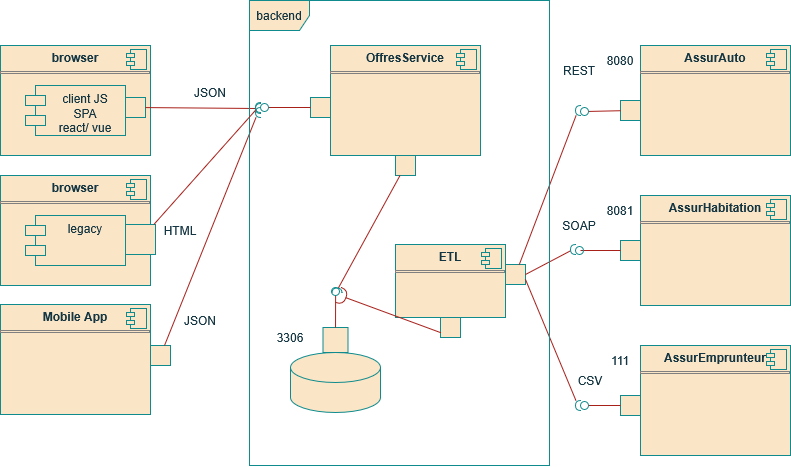

The diagram above was exported from draw.io. Its source (the exported page's mxGraphModel, read from the mxfile embedded in the PNG):
<mxGraphModel dx="841" dy="470" grid="1" gridSize="10" guides="1" tooltips="1" connect="1" arrows="1" fold="1" page="1" pageScale="1" pageWidth="827" pageHeight="1169" math="0" shadow="0">
  <root>
    <mxCell id="0" />
    <mxCell id="1" parent="0" />
    <mxCell id="wHHLx8FjQf187PXlfKUF-317" parent="1" style="align=left;overflow=fill;html=1;dropTarget=0;whiteSpace=wrap;strokeColor=#0F8B8D;fontColor=#143642;fillColor=#FAE5C7;labelBackgroundColor=none;" value="&lt;p style=&quot;margin:0px;margin-top:6px;text-align:center;&quot;&gt;&lt;b&gt;browser&lt;/b&gt;&lt;/p&gt;&lt;hr size=&quot;1&quot; style=&quot;border-style:solid;&quot;&gt;&lt;p style=&quot;margin:0px;margin-left:8px;&quot;&gt;&lt;br&gt;&lt;/p&gt;" vertex="1">
      <mxGeometry height="110" width="150" x="60" y="290" as="geometry" />
    </mxCell>
    <mxCell id="wHHLx8FjQf187PXlfKUF-318" parent="wHHLx8FjQf187PXlfKUF-317" style="shape=component;jettyWidth=8;jettyHeight=4;strokeColor=#0F8B8D;fontColor=#143642;fillColor=#FAE5C7;labelBackgroundColor=none;" value="" vertex="1">
      <mxGeometry height="20" relative="1" width="20" x="1" as="geometry">
        <mxPoint x="-24" y="4" as="offset" />
      </mxGeometry>
    </mxCell>
    <mxCell id="wHHLx8FjQf187PXlfKUF-319" parent="1" style="align=left;overflow=fill;html=1;dropTarget=0;whiteSpace=wrap;strokeColor=#0F8B8D;fontColor=#143642;fillColor=#FAE5C7;labelBackgroundColor=none;" value="&lt;p style=&quot;margin:0px;margin-top:6px;text-align:center;&quot;&gt;&lt;b&gt;Mobile App&lt;/b&gt;&lt;/p&gt;&lt;hr size=&quot;1&quot; style=&quot;border-style:solid;&quot;&gt;&lt;p style=&quot;margin:0px;margin-left:8px;&quot;&gt;&lt;br&gt;&lt;/p&gt;" vertex="1">
      <mxGeometry height="110" width="150" x="60" y="549" as="geometry" />
    </mxCell>
    <mxCell id="wHHLx8FjQf187PXlfKUF-320" parent="wHHLx8FjQf187PXlfKUF-319" style="shape=component;jettyWidth=8;jettyHeight=4;strokeColor=#0F8B8D;fontColor=#143642;fillColor=#FAE5C7;labelBackgroundColor=none;" value="" vertex="1">
      <mxGeometry height="20" relative="1" width="20" x="1" as="geometry">
        <mxPoint x="-24" y="4" as="offset" />
      </mxGeometry>
    </mxCell>
    <mxCell id="wHHLx8FjQf187PXlfKUF-321" parent="1" style="shape=module;align=left;spacingLeft=20;align=center;verticalAlign=top;whiteSpace=wrap;html=1;strokeColor=#0F8B8D;fontColor=#143642;fillColor=#FAE5C7;labelBackgroundColor=none;" value="&lt;div&gt;client JS&lt;/div&gt;&lt;div&gt;SPA&lt;/div&gt;&lt;div&gt;react/ vue&lt;/div&gt;" vertex="1">
      <mxGeometry height="50" width="100" x="85" y="330" as="geometry" />
    </mxCell>
    <mxCell id="wHHLx8FjQf187PXlfKUF-322" parent="1" style="align=left;overflow=fill;html=1;dropTarget=0;whiteSpace=wrap;strokeColor=#0F8B8D;fontColor=#143642;fillColor=#FAE5C7;labelBackgroundColor=none;" value="&lt;p style=&quot;margin:0px;margin-top:6px;text-align:center;&quot;&gt;&lt;b&gt;OffresService&lt;/b&gt;&lt;/p&gt;&lt;hr size=&quot;1&quot; style=&quot;border-style:solid;&quot;&gt;&lt;p style=&quot;margin:0px;margin-left:8px;&quot;&gt;&lt;br&gt;&lt;/p&gt;" vertex="1">
      <mxGeometry height="110" width="150" x="390" y="290" as="geometry" />
    </mxCell>
    <mxCell id="wHHLx8FjQf187PXlfKUF-323" parent="wHHLx8FjQf187PXlfKUF-322" style="shape=component;jettyWidth=8;jettyHeight=4;strokeColor=#0F8B8D;fontColor=#143642;fillColor=#FAE5C7;labelBackgroundColor=none;" value="" vertex="1">
      <mxGeometry height="20" relative="1" width="20" x="1" as="geometry">
        <mxPoint x="-24" y="4" as="offset" />
      </mxGeometry>
    </mxCell>
    <mxCell id="wHHLx8FjQf187PXlfKUF-324" parent="1" style="align=left;overflow=fill;html=1;dropTarget=0;whiteSpace=wrap;strokeColor=#0F8B8D;fontColor=#143642;fillColor=#FAE5C7;labelBackgroundColor=none;" value="&lt;p style=&quot;margin:0px;margin-top:6px;text-align:center;&quot;&gt;&lt;b&gt;AssurAuto&lt;/b&gt;&lt;/p&gt;&lt;hr size=&quot;1&quot; style=&quot;border-style:solid;&quot;&gt;&lt;p style=&quot;margin:0px;margin-left:8px;&quot;&gt;&lt;br&gt;&lt;/p&gt;" vertex="1">
      <mxGeometry height="110" width="150" x="700" y="290" as="geometry" />
    </mxCell>
    <mxCell id="wHHLx8FjQf187PXlfKUF-325" parent="wHHLx8FjQf187PXlfKUF-324" style="shape=component;jettyWidth=8;jettyHeight=4;strokeColor=#0F8B8D;fontColor=#143642;fillColor=#FAE5C7;labelBackgroundColor=none;" value="" vertex="1">
      <mxGeometry height="20" relative="1" width="20" x="1" as="geometry">
        <mxPoint x="-24" y="4" as="offset" />
      </mxGeometry>
    </mxCell>
    <mxCell id="wHHLx8FjQf187PXlfKUF-326" parent="1" style="align=left;overflow=fill;html=1;dropTarget=0;whiteSpace=wrap;strokeColor=#0F8B8D;fontColor=#143642;fillColor=#FAE5C7;labelBackgroundColor=none;" value="&lt;p style=&quot;margin:0px;margin-top:6px;text-align:center;&quot;&gt;&lt;b&gt;AssurHabitation&lt;/b&gt;&lt;/p&gt;&lt;hr size=&quot;1&quot; style=&quot;border-style:solid;&quot;&gt;&lt;p style=&quot;margin:0px;margin-left:8px;&quot;&gt;&lt;br&gt;&lt;/p&gt;" vertex="1">
      <mxGeometry height="110" width="150" x="700" y="440" as="geometry" />
    </mxCell>
    <mxCell id="wHHLx8FjQf187PXlfKUF-327" parent="wHHLx8FjQf187PXlfKUF-326" style="shape=component;jettyWidth=8;jettyHeight=4;strokeColor=#0F8B8D;fontColor=#143642;fillColor=#FAE5C7;labelBackgroundColor=none;" value="" vertex="1">
      <mxGeometry height="20" relative="1" width="20" x="1" as="geometry">
        <mxPoint x="-24" y="4" as="offset" />
      </mxGeometry>
    </mxCell>
    <mxCell id="wHHLx8FjQf187PXlfKUF-328" parent="1" style="align=left;overflow=fill;html=1;dropTarget=0;whiteSpace=wrap;strokeColor=#0F8B8D;fontColor=#143642;fillColor=#FAE5C7;labelBackgroundColor=none;" value="&lt;p style=&quot;margin:0px;margin-top:6px;text-align:center;&quot;&gt;&lt;b&gt;AssurEmprunteur&lt;/b&gt;&lt;/p&gt;&lt;hr size=&quot;1&quot; style=&quot;border-style:solid;&quot;&gt;&lt;p style=&quot;margin:0px;margin-left:8px;&quot;&gt;&lt;br&gt;&lt;/p&gt;" vertex="1">
      <mxGeometry height="110" width="150" x="700" y="590" as="geometry" />
    </mxCell>
    <mxCell id="wHHLx8FjQf187PXlfKUF-329" parent="wHHLx8FjQf187PXlfKUF-328" style="shape=component;jettyWidth=8;jettyHeight=4;strokeColor=#0F8B8D;fontColor=#143642;fillColor=#FAE5C7;labelBackgroundColor=none;" value="" vertex="1">
      <mxGeometry height="20" relative="1" width="20" x="1" as="geometry">
        <mxPoint x="-24" y="4" as="offset" />
      </mxGeometry>
    </mxCell>
    <mxCell id="wHHLx8FjQf187PXlfKUF-337" parent="1" style="html=1;rounded=0;strokeColor=#0F8B8D;fontColor=#143642;fillColor=#FAE5C7;labelBackgroundColor=none;" value="" vertex="1">
      <mxGeometry height="20" width="20" x="370" y="342" as="geometry" />
    </mxCell>
    <mxCell id="wHHLx8FjQf187PXlfKUF-338" edge="1" parent="1" source="wHHLx8FjQf187PXlfKUF-337" style="endArrow=none;html=1;rounded=0;align=center;verticalAlign=top;endFill=0;labelBackgroundColor=none;endSize=2;strokeColor=#A8201A;fontColor=default;fillColor=#FAE5C7;" target="wHHLx8FjQf187PXlfKUF-339" value="">
      <mxGeometry relative="1" as="geometry" />
    </mxCell>
    <mxCell id="wHHLx8FjQf187PXlfKUF-339" parent="1" style="ellipse;html=1;fontSize=11;align=center;fillColor=none;points=[];aspect=fixed;resizable=0;verticalAlign=bottom;labelPosition=center;verticalLabelPosition=top;flipH=1;strokeColor=#0F8B8D;fontColor=#143642;labelBackgroundColor=none;" value="" vertex="1">
      <mxGeometry height="8" width="8" x="320" y="348" as="geometry" />
    </mxCell>
    <mxCell id="wHHLx8FjQf187PXlfKUF-340" parent="1" style="html=1;rounded=0;strokeColor=#0F8B8D;fontColor=#143642;fillColor=#FAE5C7;labelBackgroundColor=none;" value="" vertex="1">
      <mxGeometry height="20" width="20" x="185" y="342" as="geometry" />
    </mxCell>
    <mxCell id="wHHLx8FjQf187PXlfKUF-341" edge="1" parent="1" source="wHHLx8FjQf187PXlfKUF-340" style="endArrow=none;html=1;rounded=0;align=center;verticalAlign=top;endFill=0;labelBackgroundColor=none;endSize=2;strokeColor=#A8201A;fontColor=default;fillColor=#FAE5C7;" target="wHHLx8FjQf187PXlfKUF-342" value="">
      <mxGeometry relative="1" as="geometry" />
    </mxCell>
    <mxCell id="wHHLx8FjQf187PXlfKUF-342" parent="1" style="shape=requiredInterface;html=1;fontSize=11;align=center;fillColor=none;points=[];aspect=fixed;resizable=0;verticalAlign=bottom;labelPosition=center;verticalLabelPosition=top;flipH=1;strokeColor=#0F8B8D;fontColor=#143642;labelBackgroundColor=none;" value="" vertex="1">
      <mxGeometry height="10" width="5" x="315" y="348" as="geometry" />
    </mxCell>
    <mxCell id="wHHLx8FjQf187PXlfKUF-343" parent="1" style="html=1;rounded=0;strokeColor=#0F8B8D;fontColor=#143642;fillColor=#FAE5C7;labelBackgroundColor=none;" value="" vertex="1">
      <mxGeometry height="20" width="20" x="210" y="590" as="geometry" />
    </mxCell>
    <mxCell id="wHHLx8FjQf187PXlfKUF-344" edge="1" parent="1" source="wHHLx8FjQf187PXlfKUF-343" style="endArrow=none;html=1;rounded=0;align=center;verticalAlign=top;endFill=0;labelBackgroundColor=none;endSize=2;strokeColor=#A8201A;fontColor=default;fillColor=#FAE5C7;" target="wHHLx8FjQf187PXlfKUF-345" value="">
      <mxGeometry relative="1" as="geometry" />
    </mxCell>
    <mxCell id="wHHLx8FjQf187PXlfKUF-345" parent="1" style="shape=requiredInterface;html=1;fontSize=11;align=center;fillColor=none;points=[];aspect=fixed;resizable=0;verticalAlign=bottom;labelPosition=center;verticalLabelPosition=top;flipH=1;strokeColor=#0F8B8D;fontColor=#143642;labelBackgroundColor=none;" value="" vertex="1">
      <mxGeometry height="10" width="5" x="315" y="352" as="geometry" />
    </mxCell>
    <mxCell id="wHHLx8FjQf187PXlfKUF-346" parent="1" style="html=1;rounded=0;strokeColor=#0F8B8D;fontColor=#143642;fillColor=#FAE5C7;labelBackgroundColor=none;" value="" vertex="1">
      <mxGeometry height="20" width="20" x="680" y="345" as="geometry" />
    </mxCell>
    <mxCell id="wHHLx8FjQf187PXlfKUF-347" edge="1" parent="1" source="wHHLx8FjQf187PXlfKUF-346" style="endArrow=none;html=1;rounded=0;align=center;verticalAlign=top;endFill=0;labelBackgroundColor=none;endSize=2;strokeColor=#A8201A;fontColor=default;fillColor=#FAE5C7;" target="wHHLx8FjQf187PXlfKUF-348" value="">
      <mxGeometry relative="1" as="geometry" />
    </mxCell>
    <mxCell id="wHHLx8FjQf187PXlfKUF-348" parent="1" style="ellipse;html=1;fontSize=11;align=center;fillColor=none;points=[];aspect=fixed;resizable=0;verticalAlign=bottom;labelPosition=center;verticalLabelPosition=top;flipH=1;strokeColor=#0F8B8D;fontColor=#143642;labelBackgroundColor=none;" value="" vertex="1">
      <mxGeometry height="8" width="8" x="640" y="352" as="geometry" />
    </mxCell>
    <mxCell id="wHHLx8FjQf187PXlfKUF-349" parent="1" style="html=1;rounded=0;strokeColor=#0F8B8D;fontColor=#143642;fillColor=#FAE5C7;labelBackgroundColor=none;" value="" vertex="1">
      <mxGeometry height="20" width="20" x="565" y="509" as="geometry" />
    </mxCell>
    <mxCell id="wHHLx8FjQf187PXlfKUF-350" edge="1" parent="1" source="wHHLx8FjQf187PXlfKUF-349" style="endArrow=none;html=1;rounded=0;align=center;verticalAlign=top;endFill=0;labelBackgroundColor=none;endSize=2;strokeColor=#A8201A;fontColor=default;fillColor=#FAE5C7;" target="wHHLx8FjQf187PXlfKUF-351" value="">
      <mxGeometry relative="1" as="geometry" />
    </mxCell>
    <mxCell id="wHHLx8FjQf187PXlfKUF-351" parent="1" style="shape=requiredInterface;html=1;fontSize=11;align=center;fillColor=none;points=[];aspect=fixed;resizable=0;verticalAlign=bottom;labelPosition=center;verticalLabelPosition=top;flipH=1;strokeColor=#0F8B8D;fontColor=#143642;labelBackgroundColor=none;" value="" vertex="1">
      <mxGeometry height="10" width="5" x="635" y="350" as="geometry" />
    </mxCell>
    <mxCell id="wHHLx8FjQf187PXlfKUF-353" edge="1" parent="1" source="wHHLx8FjQf187PXlfKUF-349" style="endArrow=none;html=1;rounded=0;align=center;verticalAlign=top;endFill=0;labelBackgroundColor=none;endSize=2;strokeColor=#A8201A;fontColor=default;fillColor=#FAE5C7;exitX=1;exitY=0.5;exitDx=0;exitDy=0;" target="wHHLx8FjQf187PXlfKUF-354" value="">
      <mxGeometry relative="1" as="geometry">
        <mxPoint x="556" y="370" as="sourcePoint" />
      </mxGeometry>
    </mxCell>
    <mxCell id="wHHLx8FjQf187PXlfKUF-354" parent="1" style="shape=requiredInterface;html=1;fontSize=11;align=center;fillColor=none;points=[];aspect=fixed;resizable=0;verticalAlign=bottom;labelPosition=center;verticalLabelPosition=top;flipH=1;strokeColor=#0F8B8D;fontColor=#143642;labelBackgroundColor=none;" value="" vertex="1">
      <mxGeometry height="10" width="5" x="630" y="489" as="geometry" />
    </mxCell>
    <mxCell id="wHHLx8FjQf187PXlfKUF-355" parent="1" style="html=1;rounded=0;strokeColor=#0F8B8D;fontColor=#143642;fillColor=#FAE5C7;labelBackgroundColor=none;" value="" vertex="1">
      <mxGeometry height="20" width="20" x="680" y="485" as="geometry" />
    </mxCell>
    <mxCell id="wHHLx8FjQf187PXlfKUF-356" edge="1" parent="1" source="wHHLx8FjQf187PXlfKUF-357" style="endArrow=none;html=1;rounded=0;align=center;verticalAlign=top;endFill=0;labelBackgroundColor=none;endSize=2;strokeColor=#A8201A;fontColor=default;fillColor=#FAE5C7;" value="">
      <mxGeometry relative="1" as="geometry">
        <mxPoint x="640" y="495" as="targetPoint" />
      </mxGeometry>
    </mxCell>
    <mxCell id="wHHLx8FjQf187PXlfKUF-358" edge="1" parent="1" source="wHHLx8FjQf187PXlfKUF-355" style="endArrow=none;html=1;rounded=0;align=center;verticalAlign=top;endFill=0;labelBackgroundColor=none;endSize=2;strokeColor=#A8201A;fontColor=default;fillColor=#FAE5C7;" target="wHHLx8FjQf187PXlfKUF-357" value="">
      <mxGeometry relative="1" as="geometry">
        <mxPoint x="680" y="495" as="sourcePoint" />
        <mxPoint x="640" y="495" as="targetPoint" />
      </mxGeometry>
    </mxCell>
    <mxCell id="wHHLx8FjQf187PXlfKUF-357" parent="1" style="ellipse;html=1;fontSize=11;align=center;fillColor=none;points=[];aspect=fixed;resizable=0;verticalAlign=bottom;labelPosition=center;verticalLabelPosition=top;flipH=1;strokeColor=#0F8B8D;fontColor=#143642;labelBackgroundColor=none;" value="" vertex="1">
      <mxGeometry height="8" width="8" x="635" y="491" as="geometry" />
    </mxCell>
    <mxCell id="wHHLx8FjQf187PXlfKUF-359" parent="1" style="html=1;rounded=0;strokeColor=#0F8B8D;fontColor=#143642;fillColor=#FAE5C7;labelBackgroundColor=none;" value="" vertex="1">
      <mxGeometry height="20" width="20" x="680" y="640" as="geometry" />
    </mxCell>
    <mxCell id="wHHLx8FjQf187PXlfKUF-360" edge="1" parent="1" source="wHHLx8FjQf187PXlfKUF-359" style="endArrow=none;html=1;rounded=0;align=center;verticalAlign=top;endFill=0;labelBackgroundColor=none;endSize=2;strokeColor=#A8201A;fontColor=default;fillColor=#FAE5C7;" target="wHHLx8FjQf187PXlfKUF-361" value="">
      <mxGeometry relative="1" as="geometry" />
    </mxCell>
    <mxCell id="wHHLx8FjQf187PXlfKUF-361" parent="1" style="ellipse;html=1;fontSize=11;align=center;fillColor=none;points=[];aspect=fixed;resizable=0;verticalAlign=bottom;labelPosition=center;verticalLabelPosition=top;flipH=1;strokeColor=#0F8B8D;fontColor=#143642;labelBackgroundColor=none;" value="" vertex="1">
      <mxGeometry height="8" width="8" x="640" y="646" as="geometry" />
    </mxCell>
    <mxCell id="wHHLx8FjQf187PXlfKUF-363" edge="1" parent="1" source="wHHLx8FjQf187PXlfKUF-349" style="endArrow=none;html=1;rounded=0;align=center;verticalAlign=top;endFill=0;labelBackgroundColor=none;endSize=2;strokeColor=#A8201A;fontColor=default;fillColor=#FAE5C7;exitX=1;exitY=0.75;exitDx=0;exitDy=0;" target="wHHLx8FjQf187PXlfKUF-364" value="">
      <mxGeometry relative="1" as="geometry">
        <mxPoint x="553.3653846153845" y="400" as="sourcePoint" />
      </mxGeometry>
    </mxCell>
    <mxCell id="wHHLx8FjQf187PXlfKUF-364" parent="1" style="shape=requiredInterface;html=1;fontSize=11;align=center;fillColor=none;points=[];aspect=fixed;resizable=0;verticalAlign=bottom;labelPosition=center;verticalLabelPosition=top;flipH=1;strokeColor=#0F8B8D;fontColor=#143642;labelBackgroundColor=none;" value="" vertex="1">
      <mxGeometry height="10" width="5" x="635" y="645" as="geometry" />
    </mxCell>
    <mxCell id="wHHLx8FjQf187PXlfKUF-365" parent="1" style="text;html=1;whiteSpace=wrap;strokeColor=none;fillColor=none;align=center;verticalAlign=middle;rounded=0;fontColor=#143642;labelBackgroundColor=none;" value="REST" vertex="1">
      <mxGeometry height="30" width="60" x="609" y="300" as="geometry" />
    </mxCell>
    <mxCell id="wHHLx8FjQf187PXlfKUF-366" parent="1" style="text;html=1;whiteSpace=wrap;strokeColor=none;fillColor=none;align=center;verticalAlign=middle;rounded=0;fontColor=#143642;labelBackgroundColor=none;" value="SOAP" vertex="1">
      <mxGeometry height="30" width="60" x="609" y="455" as="geometry" />
    </mxCell>
    <mxCell id="wHHLx8FjQf187PXlfKUF-367" parent="1" style="text;html=1;whiteSpace=wrap;strokeColor=none;fillColor=none;align=center;verticalAlign=middle;rounded=0;fontColor=#143642;labelBackgroundColor=none;" value="CSV" vertex="1">
      <mxGeometry height="30" width="60" x="620" y="610" as="geometry" />
    </mxCell>
    <mxCell id="wHHLx8FjQf187PXlfKUF-369" parent="1" style="shape=cylinder3;whiteSpace=wrap;html=1;boundedLbl=1;backgroundOutline=1;size=15;strokeColor=#0F8B8D;fontColor=#143642;fillColor=#FAE5C7;labelBackgroundColor=none;" value="" vertex="1">
      <mxGeometry height="60" width="90" x="350" y="597" as="geometry" />
    </mxCell>
    <mxCell id="wHHLx8FjQf187PXlfKUF-370" parent="1" style="html=1;rounded=0;strokeColor=#0F8B8D;fontColor=#143642;fillColor=#FAE5C7;labelBackgroundColor=none;" value="" vertex="1">
      <mxGeometry height="25" width="25" x="382.5" y="572" as="geometry" />
    </mxCell>
    <mxCell id="wHHLx8FjQf187PXlfKUF-371" edge="1" parent="1" source="wHHLx8FjQf187PXlfKUF-370" style="endArrow=none;html=1;rounded=0;align=center;verticalAlign=top;endFill=0;labelBackgroundColor=none;endSize=2;strokeColor=#A8201A;fontColor=default;fillColor=#FAE5C7;" target="wHHLx8FjQf187PXlfKUF-372" value="">
      <mxGeometry relative="1" as="geometry" />
    </mxCell>
    <mxCell id="wHHLx8FjQf187PXlfKUF-372" parent="1" style="ellipse;html=1;fontSize=11;align=center;fillColor=none;points=[];aspect=fixed;resizable=0;verticalAlign=bottom;labelPosition=center;verticalLabelPosition=top;flipH=1;strokeColor=#0F8B8D;fontColor=#143642;labelBackgroundColor=none;" value="" vertex="1">
      <mxGeometry height="8" width="8" x="391" y="532" as="geometry" />
    </mxCell>
    <mxCell id="wHHLx8FjQf187PXlfKUF-374" parent="1" style="html=1;rounded=0;strokeColor=#0F8B8D;fontColor=#143642;fillColor=#FAE5C7;labelBackgroundColor=none;" value="" vertex="1">
      <mxGeometry height="20" width="20" x="455" y="400" as="geometry" />
    </mxCell>
    <mxCell id="wHHLx8FjQf187PXlfKUF-375" edge="1" parent="1" source="wHHLx8FjQf187PXlfKUF-374" style="endArrow=none;html=1;rounded=0;align=center;verticalAlign=top;endFill=0;labelBackgroundColor=none;endSize=2;strokeColor=#A8201A;fontColor=default;fillColor=#FAE5C7;" target="wHHLx8FjQf187PXlfKUF-376" value="">
      <mxGeometry relative="1" as="geometry" />
    </mxCell>
    <mxCell id="wHHLx8FjQf187PXlfKUF-376" parent="1" style="shape=requiredInterface;html=1;fontSize=11;align=center;fillColor=none;points=[];aspect=fixed;resizable=0;verticalAlign=bottom;labelPosition=center;verticalLabelPosition=top;flipH=1;strokeColor=#0F8B8D;fontColor=#143642;rotation=90;labelBackgroundColor=none;" value="" vertex="1">
      <mxGeometry height="10" width="5" x="394" y="530" as="geometry" />
    </mxCell>
    <mxCell id="wHHLx8FjQf187PXlfKUF-377" parent="1" style="text;html=1;whiteSpace=wrap;strokeColor=none;fillColor=none;align=center;verticalAlign=middle;rounded=0;fontColor=#143642;labelBackgroundColor=none;" value="3306" vertex="1">
      <mxGeometry height="30" width="60" x="320" y="567" as="geometry" />
    </mxCell>
    <mxCell id="wHHLx8FjQf187PXlfKUF-378" parent="1" style="text;html=1;whiteSpace=wrap;strokeColor=none;fillColor=none;align=center;verticalAlign=middle;rounded=0;fontColor=#143642;labelBackgroundColor=none;" value="111" vertex="1">
      <mxGeometry height="30" width="60" x="650" y="590" as="geometry" />
    </mxCell>
    <mxCell id="wHHLx8FjQf187PXlfKUF-380" parent="1" style="text;html=1;whiteSpace=wrap;strokeColor=none;fillColor=none;align=center;verticalAlign=middle;rounded=0;fontColor=#143642;labelBackgroundColor=none;" value="8081" vertex="1">
      <mxGeometry height="30" width="60" x="650" y="440" as="geometry" />
    </mxCell>
    <mxCell id="wHHLx8FjQf187PXlfKUF-381" parent="1" style="text;html=1;whiteSpace=wrap;strokeColor=none;fillColor=none;align=center;verticalAlign=middle;rounded=0;fontColor=#143642;labelBackgroundColor=none;" value="8080" vertex="1">
      <mxGeometry height="30" width="60" x="650" y="290" as="geometry" />
    </mxCell>
    <mxCell id="YbxOh7yJ6creDO0HIEOD-1" parent="1" style="shape=umlFrame;whiteSpace=wrap;html=1;pointerEvents=0;labelBackgroundColor=none;fillColor=#FAE5C7;strokeColor=#0F8B8D;fontColor=#143642;" value="backend" vertex="1">
      <mxGeometry height="465" width="300" x="309" y="245" as="geometry" />
    </mxCell>
    <mxCell id="YbxOh7yJ6creDO0HIEOD-2" parent="1" style="align=left;overflow=fill;html=1;dropTarget=0;whiteSpace=wrap;strokeColor=#0F8B8D;fontColor=#143642;fillColor=#FAE5C7;labelBackgroundColor=none;" value="&lt;p style=&quot;margin:0px;margin-top:6px;text-align:center;&quot;&gt;&lt;b&gt;browser&lt;/b&gt;&lt;/p&gt;&lt;hr size=&quot;1&quot; style=&quot;border-style:solid;&quot;&gt;&lt;p style=&quot;margin:0px;margin-left:8px;&quot;&gt;&lt;br&gt;&lt;/p&gt;" vertex="1">
      <mxGeometry height="110" width="150" x="60" y="420" as="geometry" />
    </mxCell>
    <mxCell id="YbxOh7yJ6creDO0HIEOD-3" parent="YbxOh7yJ6creDO0HIEOD-2" style="shape=component;jettyWidth=8;jettyHeight=4;strokeColor=#0F8B8D;fontColor=#143642;fillColor=#FAE5C7;labelBackgroundColor=none;" value="" vertex="1">
      <mxGeometry height="20" relative="1" width="20" x="1" as="geometry">
        <mxPoint x="-24" y="4" as="offset" />
      </mxGeometry>
    </mxCell>
    <mxCell id="YbxOh7yJ6creDO0HIEOD-4" parent="1" style="shape=module;align=left;spacingLeft=20;align=center;verticalAlign=top;whiteSpace=wrap;html=1;strokeColor=#0F8B8D;fontColor=#143642;fillColor=#FAE5C7;labelBackgroundColor=none;" value="legacy" vertex="1">
      <mxGeometry height="50" width="100" x="85" y="460" as="geometry" />
    </mxCell>
    <mxCell id="YbxOh7yJ6creDO0HIEOD-6" parent="1" style="html=1;rounded=0;strokeColor=#0F8B8D;fontColor=#143642;fillColor=#FAE5C7;labelBackgroundColor=none;" value="" vertex="1">
      <mxGeometry height="30" width="30" x="185" y="469" as="geometry" />
    </mxCell>
    <mxCell id="YbxOh7yJ6creDO0HIEOD-7" edge="1" parent="1" source="YbxOh7yJ6creDO0HIEOD-6" style="endArrow=none;html=1;rounded=0;align=center;verticalAlign=top;endFill=0;labelBackgroundColor=none;endSize=2;strokeColor=#A8201A;fontColor=default;fillColor=#FAE5C7;" target="YbxOh7yJ6creDO0HIEOD-8" value="">
      <mxGeometry relative="1" as="geometry" />
    </mxCell>
    <mxCell id="YbxOh7yJ6creDO0HIEOD-8" parent="1" style="shape=requiredInterface;html=1;fontSize=11;align=center;fillColor=none;points=[];aspect=fixed;resizable=0;verticalAlign=bottom;labelPosition=center;verticalLabelPosition=top;flipH=1;strokeColor=#0F8B8D;fontColor=#143642;labelBackgroundColor=none;" value="" vertex="1">
      <mxGeometry height="10" width="5" x="315" y="347" as="geometry" />
    </mxCell>
    <mxCell id="YbxOh7yJ6creDO0HIEOD-9" parent="1" style="text;html=1;whiteSpace=wrap;strokeColor=none;fillColor=none;align=center;verticalAlign=middle;rounded=0;fontColor=#143642;labelBackgroundColor=none;" value="JSON" vertex="1">
      <mxGeometry height="30" width="60" x="240" y="322" as="geometry" />
    </mxCell>
    <mxCell id="YbxOh7yJ6creDO0HIEOD-10" parent="1" style="text;html=1;whiteSpace=wrap;strokeColor=none;fillColor=none;align=center;verticalAlign=middle;rounded=0;fontColor=#143642;labelBackgroundColor=none;" value="JSON" vertex="1">
      <mxGeometry height="30" width="60" x="230" y="550" as="geometry" />
    </mxCell>
    <mxCell id="YbxOh7yJ6creDO0HIEOD-11" parent="1" style="text;html=1;whiteSpace=wrap;strokeColor=none;fillColor=none;align=center;verticalAlign=middle;rounded=0;fontColor=#143642;labelBackgroundColor=none;" value="HTML" vertex="1">
      <mxGeometry height="30" width="60" x="210" y="460" as="geometry" />
    </mxCell>
    <mxCell id="aj6fTcnjWV6OpKIKFqMF-1" parent="1" style="align=left;overflow=fill;html=1;dropTarget=0;whiteSpace=wrap;strokeColor=#0F8B8D;fontColor=#143642;fillColor=#FAE5C7;labelBackgroundColor=none;" value="&lt;p style=&quot;margin:0px;margin-top:6px;text-align:center;&quot;&gt;&lt;b&gt;ETL&lt;/b&gt;&lt;/p&gt;&lt;hr size=&quot;1&quot; style=&quot;border-style:solid;&quot;&gt;&lt;p style=&quot;margin:0px;margin-left:8px;&quot;&gt;&lt;br&gt;&lt;/p&gt;" vertex="1">
      <mxGeometry height="73" width="110" x="455" y="489" as="geometry" />
    </mxCell>
    <mxCell id="aj6fTcnjWV6OpKIKFqMF-2" parent="aj6fTcnjWV6OpKIKFqMF-1" style="shape=component;jettyWidth=8;jettyHeight=4;strokeColor=#0F8B8D;fontColor=#143642;fillColor=#FAE5C7;labelBackgroundColor=none;" value="" vertex="1">
      <mxGeometry height="20" relative="1" width="20" x="1" as="geometry">
        <mxPoint x="-24" y="4" as="offset" />
      </mxGeometry>
    </mxCell>
    <mxCell id="aj6fTcnjWV6OpKIKFqMF-3" parent="1" style="html=1;rounded=0;strokeColor=#0F8B8D;fontColor=#143642;fillColor=#FAE5C7;labelBackgroundColor=none;" value="" vertex="1">
      <mxGeometry height="20" width="20" x="500" y="562" as="geometry" />
    </mxCell>
    <mxCell id="aj6fTcnjWV6OpKIKFqMF-4" edge="1" parent="1" source="aj6fTcnjWV6OpKIKFqMF-3" style="rounded=0;orthogonalLoop=1;jettySize=auto;html=1;endArrow=halfCircle;endFill=0;endSize=6;strokeWidth=1;sketch=0;fontSize=12;curved=1;entryX=0.115;entryY=0.928;entryDx=0;entryDy=0;entryPerimeter=0;exitX=0;exitY=0.75;exitDx=0;exitDy=0;labelBackgroundColor=none;strokeColor=#A8201A;fontColor=default;" target="wHHLx8FjQf187PXlfKUF-372" value="">
      <mxGeometry relative="1" as="geometry">
        <mxPoint x="505" y="475" as="sourcePoint" />
      </mxGeometry>
    </mxCell>
    <mxCell id="aj6fTcnjWV6OpKIKFqMF-5" parent="1" style="ellipse;whiteSpace=wrap;html=1;align=center;aspect=fixed;fillColor=none;strokeColor=none;resizable=0;perimeter=centerPerimeter;rotatable=0;allowArrows=0;points=[];outlineConnect=1;labelBackgroundColor=none;fontColor=#143642;" value="" vertex="1">
      <mxGeometry height="10" width="10" x="480" y="470" as="geometry" />
    </mxCell>
  </root>
</mxGraphModel>